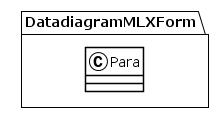

The diagram above was rendered by PlantUML. Its source (embedded in the PNG):
@startuml
!theme plain
package DatadiagramMLXForm {
class Para {
}
}
@enduml